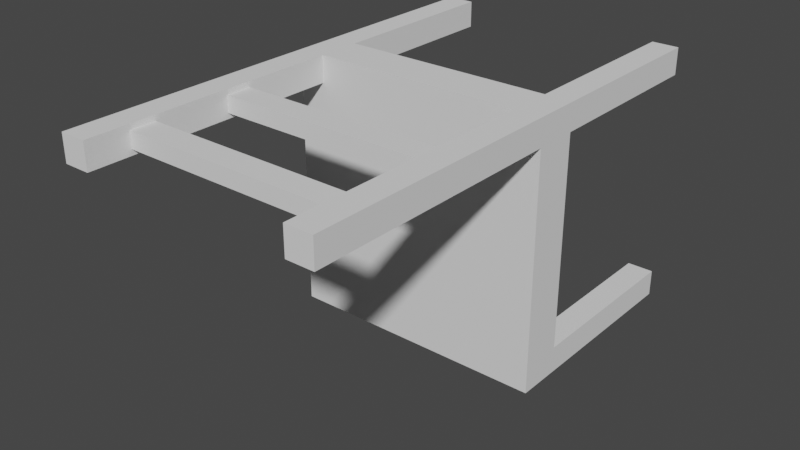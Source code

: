 # Source: chair2.blend  (saved by Blender 2.81.16; exported with 4.5.12 LTS)
import bpy
from mathutils import Matrix  # noqa: F401  (used for matrix-valued properties, if any)

bpy.ops.wm.read_factory_settings(use_empty=True)
scene = bpy.context.scene
scene.name = 'Scene'

# ---- collections
col_collection = bpy.data.collections.new('Collection'); scene.collection.children.link(col_collection)

# ---- world
world_world = bpy.data.worlds.new('World'); scene.world = world_world
world_world.use_nodes = True; world_world.node_tree.nodes.clear()
_N = world_world.node_tree.nodes; _L = world_world.node_tree.links
n0 = _N.new('ShaderNodeOutputWorld'); n0.name = 'World Output'; n0.location = (300, 300)
n1 = _N.new('ShaderNodeBackground'); n1.name = 'Background'; n1.location = (10, 300)
n1.inputs[0].default_value = (0.05088, 0.05088, 0.05088, 1.0)
_L.new(n1.outputs[0], n0.inputs[0])
n0.is_active_output = True
world_world.color = (0.05088, 0.05088, 0.05088)
world_world.use_sun_shadow = False
world_world.sun_shadow_jitter_overblur = 0.0

# ---- meshes
me_cube = bpy.data.meshes.new('Cube')
me_cube.from_pydata([(-1.0, -1.0, -1.0), (-1.0, -1.0, 1.0), (-1.0, 1.0, -1.0), (-1.0, 1.0, 1.0), (1.0, -1.0, -1.0), (1.0, -1.0, 1.0), (1.0, 1.0, -1.0), (1.0, 1.0, 1.0), (-0.7984, 1.0, -9.388), (-0.7984, 0.7984, -9.388), (-0.7984, 1.0, -1.0), (-0.7984, 0.7984, -1.0), (-1.0, 1.0, -9.388), (-1.0, 0.7984, -9.388), (-1.0, 1.0, -1.0), (-1.0, 0.7984, -1.0), (1.0, 1.0, -9.388), (1.0, 0.7984, -9.388), (1.0, 1.0, -1.0), (1.0, 0.7984, -1.0), (0.7984, 1.0, -9.388), (0.7984, 0.7984, -9.388), (0.7984, 1.0, -1.0), (0.7984, 0.7984, -1.0), (1.0, -0.7984, -9.388), (1.0, -1.0, -9.388), (1.0, -0.7984, -1.0), (1.0, -1.0, -1.0), (0.7984, -0.7984, -9.388), (0.7984, -1.0, -9.388), (0.7984, -0.7984, -1.0), (0.7984, -1.0, -1.0), (-0.7984, -0.7984, -9.388), (-0.7984, -1.0, -9.388), (-0.7984, -0.7984, -1.0), (-0.7984, -1.0, -1.0), (-1.0, -0.7984, -9.388), (-1.0, -1.0, -9.388), (-1.0, -0.7984, -1.0), (-1.0, -1.0, -1.0), (-0.7984, -1.0, 12.92), (-0.7984, -0.7984, 12.92), (-0.7984, -1.0, 1.0), (-0.7984, -0.7984, 1.0), (-1.0, -1.0, 12.92), (-1.0, -0.7984, 12.92), (-1.0, -1.0, 1.0), (-1.0, -0.7984, 1.0), (-0.7984, 0.7984, 12.92), (-0.7984, 1.0, 12.92), (-0.7984, 0.7984, 1.0), (-0.7984, 1.0, 1.0), (-1.0, 0.7984, 12.92), (-1.0, 1.0, 12.92), (-1.0, 0.7984, 1.0), (-1.0, 1.0, 1.0), (-0.9597, 0.7984, 9.797), (-0.9597, 0.7984, 10.96), (-0.9597, -0.7984, 9.797), (-0.9597, -0.7984, 10.96), (-0.8387, 0.7984, 9.797), (-0.8387, 0.7984, 10.96), (-0.8387, -0.7984, 9.797), (-0.8387, -0.7984, 10.96), (-0.9597, 0.7984, 5.169), (-0.9597, 0.7984, 6.334), (-0.9597, -0.7984, 5.169), (-0.9597, -0.7984, 6.334), (-0.8387, 0.7984, 5.169), (-0.8387, 0.7984, 6.334), (-0.8387, -0.7984, 5.169), (-0.8387, -0.7984, 6.334)], [], [(0, 1, 3, 2), (2, 3, 7, 6), (6, 7, 5, 4), (4, 5, 1, 0), (2, 6, 4, 0), (7, 3, 1, 5), (8, 9, 11, 10), (16, 17, 19, 18), (14, 15, 13, 12), (12, 13, 9, 8), (10, 14, 12, 8), (15, 11, 9, 13), (22, 23, 21, 20), (20, 21, 17, 16), (18, 22, 20, 16), (23, 19, 17, 21), (24, 25, 27, 26), (30, 31, 29, 28), (28, 29, 25, 24), (26, 30, 28, 24), (31, 27, 25, 29), (32, 33, 35, 34), (38, 39, 37, 36), (36, 37, 33, 32), (34, 38, 36, 32), (39, 35, 33, 37), (40, 41, 43, 42), (46, 47, 45, 44), (44, 45, 41, 40), (42, 46, 44, 40), (47, 43, 41, 45), (48, 49, 51, 50), (54, 55, 53, 52), (52, 53, 49, 48), (50, 54, 52, 48), (55, 51, 49, 53), (56, 57, 59, 58), (62, 63, 61, 60), (58, 62, 60, 56), (63, 59, 57, 61), (64, 65, 67, 66), (70, 71, 69, 68), (66, 70, 68, 64), (71, 67, 65, 69)])
_uv = me_cube.uv_layers.new(name='UVMap')
_uv.uv.foreach_set('vector', [0.375, 0.0, 0.625, 0.0, 0.625, 0.25, 0.375, 0.25, 0.375, 0.25, 0.625, 0.25, 0.625, 0.5, 0.375, 0.5, 0.375, 0.5, 0.625, 0.5, 0.625, 0.75, 0.375, 0.75, 0.375, 0.75, 0.625, 0.75, 0.625, 1.0, 0.375, 1.0, 0.125, 0.5, 0.375, 0.5, 0.375, 0.75, 0.125, 0.75, 0.625, 0.5, 0.875, 0.5, 0.875, 0.75, 0.625, 0.75, 0.375, 0.0, 0.625, 0.0, 0.625, 0.25, 0.375, 0.25, 0.375, 0.0, 0.625, 0.0, 0.625, 0.25, 0.375, 0.25, 0.375, 0.5, 0.625, 0.5, 0.625, 0.75, 0.375, 0.75, 0.375, 0.75, 0.625, 0.75, 0.625, 1.0, 0.375, 1.0, 0.125, 0.5, 0.375, 0.5, 0.375, 0.75, 0.125, 0.75, 0.625, 0.5, 0.875, 0.5, 0.875, 0.75, 0.625, 0.75, 0.375, 0.5, 0.625, 0.5, 0.625, 0.75, 0.375, 0.75, 0.375, 0.75, 0.625, 0.75, 0.625, 1.0, 0.375, 1.0, 0.125, 0.5, 0.375, 0.5, 0.375, 0.75, 0.125, 0.75, 0.625, 0.5, 0.875, 0.5, 0.875, 0.75, 0.625, 0.75, 0.375, 0.0, 0.625, 0.0, 0.625, 0.25, 0.375, 0.25, 0.375, 0.5, 0.625, 0.5, 0.625, 0.75, 0.375, 0.75, 0.375, 0.75, 0.625, 0.75, 0.625, 1.0, 0.375, 1.0, 0.125, 0.5, 0.375, 0.5, 0.375, 0.75, 0.125, 0.75, 0.625, 0.5, 0.875, 0.5, 0.875, 0.75, 0.625, 0.75, 0.375, 0.0, 0.625, 0.0, 0.625, 0.25, 0.375, 0.25, 0.375, 0.5, 0.625, 0.5, 0.625, 0.75, 0.375, 0.75, 0.375, 0.75, 0.625, 0.75, 0.625, 1.0, 0.375, 1.0, 0.125, 0.5, 0.375, 0.5, 0.375, 0.75, 0.125, 0.75, 0.625, 0.5, 0.875, 0.5, 0.875, 0.75, 0.625, 0.75, 0.375, 0.0, 0.625, 0.0, 0.625, 0.25, 0.375, 0.25, 0.375, 0.5, 0.625, 0.5, 0.625, 0.75, 0.375, 0.75, 0.375, 0.75, 0.625, 0.75, 0.625, 1.0, 0.375, 1.0, 0.125, 0.5, 0.375, 0.5, 0.375, 0.75, 0.125, 0.75, 0.625, 0.5, 0.875, 0.5, 0.875, 0.75, 0.625, 0.75, 0.375, 0.0, 0.625, 0.0, 0.625, 0.25, 0.375, 0.25, 0.375, 0.5, 0.625, 0.5, 0.625, 0.75, 0.375, 0.75, 0.375, 0.75, 0.625, 0.75, 0.625, 1.0, 0.375, 1.0, 0.125, 0.5, 0.375, 0.5, 0.375, 0.75, 0.125, 0.75, 0.625, 0.5, 0.875, 0.5, 0.875, 0.75, 0.625, 0.75, 0.375, 0.0, 0.625, 0.0, 0.625, 0.25, 0.375, 0.25, 0.375, 0.5, 0.625, 0.5, 0.625, 0.75, 0.375, 0.75, 0.125, 0.5, 0.375, 0.5, 0.375, 0.75, 0.125, 0.75, 0.625, 0.5, 0.875, 0.5, 0.875, 0.75, 0.625, 0.75, 0.375, 0.0, 0.625, 0.0, 0.625, 0.25, 0.375, 0.25, 0.375, 0.5, 0.625, 0.5, 0.625, 0.75, 0.375, 0.75, 0.125, 0.5, 0.375, 0.5, 0.375, 0.75, 0.125, 0.75, 0.625, 0.5, 0.875, 0.5, 0.875, 0.75, 0.625, 0.75])
me_cube.use_remesh_fix_poles = True
me_cube.use_remesh_preserve_attributes = False
me_cube.use_mirror_vertex_groups = False
me_cube.update()

# ---- objects
ob_cube = bpy.data.objects.new('Cube', me_cube)

# ---- transforms, parenting, visibility, modifiers, constraints
ob_cube.location = (0.0, 0.0, 0.0)
ob_cube.rotation_euler = (1.571, 1.571, 0.0)
ob_cube.scale = (1.0, 1.0, 0.1651)
ob_cube.lineart.crease_threshold = 0.0
_vg = ob_cube.vertex_groups.new(name='Group')

# ---- collection membership
col_collection.objects.link(ob_cube)

# ---- scene / render settings (as saved in the file)
scene.frame_start = 1; scene.frame_end = 250; scene.frame_set(1)
scene.render.engine = 'BLENDER_EEVEE_NEXT'
scene.cycles.use_denoising = False
scene.cycles.samples = 128
scene.cycles.sampling_pattern = 'TABULATED_SOBOL'
scene.cycles.use_adaptive_sampling = False
scene.cycles.use_light_tree = False
scene.view_settings.view_transform = 'Filmic'
bpy.context.view_layer.update()

# ---- added for rendering (the .blend has no active camera and no usable light): camera, sun
cam_auto = bpy.data.cameras.new('AutoCamera')
cam_auto.lens = 50.0
cam_auto.sensor_width = 36.0
cam_auto.clip_end = 1000.0
ob_auto_camera = bpy.data.objects.new('AutoCamera', cam_auto)
scene.collection.objects.link(ob_auto_camera)
ob_auto_camera.location = (4.29662, -5.44755, 3.43729)
ob_auto_camera.rotation_euler = (1.09748, -7.21219e-08, 0.694738)
scene.camera = ob_auto_camera
light_auto_sun = bpy.data.lights.new('AutoSun', 'SUN')
light_auto_sun.energy = 3.0
light_auto_sun.angle = 0.0523599
ob_auto_sun = bpy.data.objects.new('AutoSun', light_auto_sun)
scene.collection.objects.link(ob_auto_sun)
ob_auto_sun.rotation_euler = (0.872665, 0.174533, 0.523599)
bpy.context.view_layer.update()

